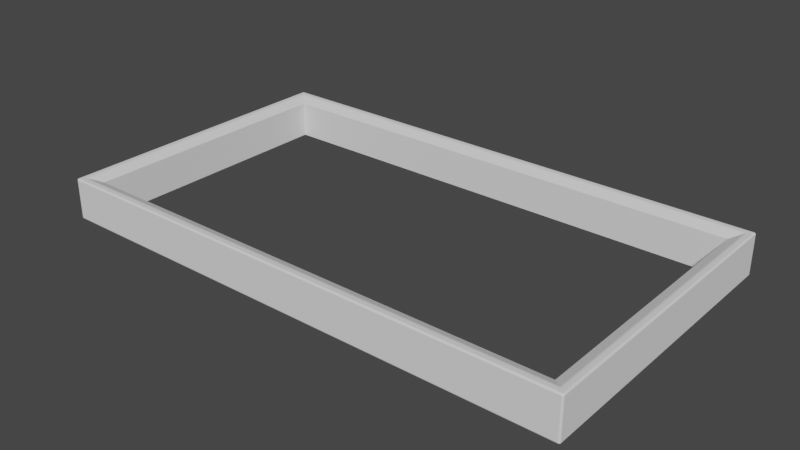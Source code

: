 # Source: Part1.blend  (saved by Blender 2.91.10; exported with 4.5.12 LTS)
import bpy
from mathutils import Matrix  # noqa: F401  (used for matrix-valued properties, if any)

bpy.ops.wm.read_factory_settings(use_empty=True)
scene = bpy.context.scene
scene.name = 'Scene'

# ---- collections
col_collection = bpy.data.collections.new('Collection'); scene.collection.children.link(col_collection)

# ---- world
world_world = bpy.data.worlds.new('World'); scene.world = world_world
world_world.use_nodes = True; world_world.node_tree.nodes.clear()
_N = world_world.node_tree.nodes; _L = world_world.node_tree.links
n0 = _N.new('ShaderNodeOutputWorld'); n0.name = 'World Output'; n0.location = (300, 300)
n1 = _N.new('ShaderNodeBackground'); n1.name = 'Background'; n1.location = (10, 300)
n1.inputs[0].default_value = (0.05088, 0.05088, 0.05088, 1.0)
_L.new(n1.outputs[0], n0.inputs[0])
n0.is_active_output = True
world_world.color = (0.05088, 0.05088, 0.05088)
world_world.use_sun_shadow = False
world_world.sun_shadow_jitter_overblur = 0.0

# ---- meshes
me_cz___1 = bpy.data.meshes.new('Część1')
me_cz___1.from_pydata([(29.35, 29.35, 423.0), (10.0, 10.0, 423.0), (2907.0, 29.35, 423.0), (2926.0, 10.0, 423.0), (2907.0, 1637.0, 423.0), (2926.0, 1656.0, 423.0), (29.35, 1637.0, 423.0), (10.0, 1656.0, 423.0), (2936.0, 10.0, 203.0), (2936.0, 1656.0, 203.0), (2936.0, 10.0, 393.0), (2936.0, 1656.0, 393.0), (2936.0, 10.0, 413.0), (2936.0, 1656.0, 413.0), (10.0, 1666.0, 413.0), (2926.0, 1666.0, 413.0), (10.0, 1666.0, 393.0), (2926.0, 1666.0, 393.0), (10.0, 1666.0, 203.0), (2926.0, 1666.0, 203.0), (0.0001192, 1656.0, 203.0), (0.0001192, 10.0, 203.0), (0.0001192, 1656.0, 393.0), (0.0001192, 10.0, 393.0), (0.0001192, 1656.0, 413.0), (0.0001192, 10.0, 413.0), (10.0, 5.96e-05, 203.0), (2926.0, 5.96e-05, 203.0), (10.0, 5.96e-05, 393.0), (2926.0, 5.96e-05, 393.0), (10.0, 5.96e-05, 413.0), (2926.0, 5.96e-05, 413.0), (2840.0, 1570.0, 395.0), (2840.0, 1570.0, 193.0), (2840.0, 96.0, 395.0), (2840.0, 96.0, 193.0), (96.0, 1570.0, 395.0), (96.0, 1570.0, 193.0), (96.0, 96.0, 395.0), (96.0, 96.0, 193.0), (2894.0, 1624.0, 420.2), (2894.0, 42.03, 420.2), (42.03, 1624.0, 420.2), (42.03, 42.03, 420.2), (2902.0, 33.68, 422.6), (33.67, 33.67, 422.5), (2901.0, 35.37, 422.4), (37.92, 37.92, 421.6), (36.61, 36.61, 422.1), (2898.0, 37.89, 421.6), (33.67, 1632.0, 422.5), (37.92, 1628.0, 421.6), (36.61, 1629.0, 422.1), (2898.0, 1628.0, 421.6), (2902.0, 1632.0, 422.6), (2901.0, 1631.0, 422.4), (8.437, 1666.0, 393.0), (8.264, 1666.0, 413.0), (8.264, 1666.0, 393.0), (6.916, 1665.0, 393.0), (6.58, 1665.0, 413.0), (6.58, 1665.0, 393.0), (5.474, 1665.0, 393.0), (5.0, 1665.0, 413.0), (5.0, 1665.0, 393.0), (4.143, 1664.0, 393.0), (3.572, 1664.0, 413.0), (3.572, 1664.0, 393.0), (2.956, 1663.0, 393.0), (2.34, 1662.0, 413.0), (2.34, 1662.0, 393.0), (1.94, 1662.0, 393.0), (1.34, 1661.0, 413.0), (1.34, 1661.0, 393.0), (1.119, 1661.0, 393.0), (0.6031, 1659.0, 413.0), (0.6031, 1659.0, 393.0), (0.5131, 1659.0, 393.0), (0.152, 1658.0, 413.0), (0.1369, 1658.0, 393.0), (0.152, 1658.0, 393.0), (8.496, 1657.0, 422.8), (8.67, 1657.0, 422.8), (7.38, 1658.0, 422.4), (8.29, 1656.0, 422.8), (8.264, 1656.0, 422.8), (8.368, 1657.0, 422.8), (6.58, 1656.0, 422.4), (6.632, 1657.0, 422.4), (6.786, 1657.0, 422.4), (7.038, 1658.0, 422.4), (6.786, 1660.0, 421.7), (7.802, 1659.0, 422.4), (8.884, 1657.0, 422.8), (5.0, 1656.0, 421.7), (5.076, 1657.0, 421.7), (5.302, 1658.0, 421.7), (5.67, 1658.0, 421.7), (6.17, 1659.0, 421.7), (6.786, 1662.0, 420.7), (7.5, 1660.0, 421.7), (8.29, 1659.0, 422.4), (9.132, 1658.0, 422.8), (3.572, 1656.0, 420.7), (3.67, 1657.0, 420.7), (3.96, 1658.0, 420.7), (4.433, 1659.0, 420.7), (5.076, 1660.0, 420.7), (5.868, 1661.0, 420.7), (7.38, 1663.0, 419.4), (7.802, 1662.0, 420.7), (8.29, 1661.0, 421.7), (8.83, 1659.0, 422.4), (9.406, 1658.0, 422.8), (2.34, 1656.0, 419.4), (2.456, 1657.0, 419.4), (2.802, 1659.0, 419.4), (3.366, 1660.0, 419.4), (4.132, 1661.0, 419.4), (5.076, 1662.0, 419.4), (6.17, 1663.0, 419.4), (8.496, 1665.0, 418.0), (8.67, 1664.0, 419.4), (8.884, 1662.0, 420.7), (9.132, 1661.0, 421.7), (9.406, 1659.0, 422.4), (9.699, 1658.0, 422.8), (1.34, 1656.0, 418.0), (1.471, 1658.0, 418.0), (1.862, 1659.0, 418.0), (2.5, 1660.0, 418.0), (3.366, 1662.0, 418.0), (4.433, 1663.0, 418.0), (5.67, 1664.0, 418.0), (7.038, 1664.0, 418.0), (10.0, 1665.0, 416.4), (10.0, 1665.0, 418.0), (10.0, 1664.0, 419.4), (10.0, 1662.0, 420.7), (10.0, 1661.0, 421.7), (10.0, 1659.0, 422.4), (10.0, 1658.0, 422.8), (0.6031, 1656.0, 416.4), (0.7459, 1658.0, 416.4), (1.17, 1659.0, 416.4), (1.862, 1661.0, 416.4), (2.802, 1662.0, 416.4), (3.96, 1663.0, 416.4), (5.302, 1664.0, 416.4), (6.786, 1665.0, 416.4), (8.368, 1665.0, 416.4), (10.0, 1666.0, 414.7), (8.29, 1666.0, 414.7), (6.632, 1665.0, 414.7), (5.076, 1665.0, 414.7), (3.67, 1664.0, 414.7), (2.456, 1662.0, 414.7), (1.471, 1661.0, 414.7), (0.7459, 1659.0, 414.7), (0.3016, 1658.0, 414.7), (0.152, 1656.0, 414.7), (0.152, 8.264, 393.0), (0.152, 8.264, 413.0), (0.6031, 6.58, 393.0), (0.6031, 6.58, 413.0), (1.34, 5.0, 393.0), (1.34, 5.0, 413.0), (2.34, 3.572, 393.0), (2.34, 3.572, 413.0), (3.572, 2.34, 393.0), (3.572, 2.34, 413.0), (5.0, 1.34, 393.0), (5.0, 1.34, 413.0), (6.58, 0.6031, 393.0), (6.58, 0.6031, 413.0), (8.264, 0.152, 393.0), (8.264, 0.152, 413.0), (0.152, 10.0, 414.7), (0.6031, 10.0, 416.4), (1.34, 10.0, 418.0), (2.34, 10.0, 419.4), (3.572, 10.0, 420.7), (5.0, 10.0, 421.7), (6.58, 10.0, 422.4), (8.264, 10.0, 422.8), (2926.0, 1666.0, 414.7), (2926.0, 1665.0, 416.4), (2926.0, 1665.0, 418.0), (2926.0, 1664.0, 419.4), (2926.0, 1662.0, 420.7), (2926.0, 1661.0, 421.7), (2926.0, 1659.0, 422.4), (2926.0, 1658.0, 422.8), (2928.0, 1666.0, 413.0), (2936.0, 1658.0, 413.0), (2936.0, 1658.0, 393.0), (2936.0, 1658.0, 413.0), (2936.0, 1658.0, 393.0), (2935.0, 1659.0, 413.0), (2936.0, 1659.0, 393.0), (2935.0, 1659.0, 413.0), (2935.0, 1659.0, 393.0), (2935.0, 1661.0, 413.0), (2935.0, 1661.0, 393.0), (2935.0, 1661.0, 413.0), (2935.0, 1661.0, 393.0), (2934.0, 1662.0, 413.0), (2934.0, 1662.0, 393.0), (2934.0, 1662.0, 413.0), (2934.0, 1662.0, 393.0), (2933.0, 1663.0, 413.0), (2933.0, 1663.0, 393.0), (2932.0, 1664.0, 413.0), (2932.0, 1664.0, 393.0), (2932.0, 1664.0, 413.0), (2932.0, 1664.0, 393.0), (2931.0, 1665.0, 413.0), (2931.0, 1665.0, 393.0), (2931.0, 1665.0, 413.0), (2931.0, 1665.0, 393.0), (2929.0, 1665.0, 413.0), (2929.0, 1665.0, 393.0), (2929.0, 1665.0, 413.0), (2929.0, 1666.0, 393.0), (2928.0, 1666.0, 413.0), (2928.0, 1666.0, 393.0), (2928.0, 1666.0, 393.0), (9.132, 8.496, 422.8), (8.884, 8.67, 422.8), (7.802, 7.38, 422.4), (9.699, 8.29, 422.8), (10.0, 8.264, 422.8), (9.406, 8.368, 422.8), (10.0, 6.58, 422.4), (9.406, 6.632, 422.4), (8.83, 6.786, 422.4), (8.29, 7.038, 422.4), (6.17, 6.786, 421.7), (7.38, 7.802, 422.4), (8.67, 8.884, 422.8), (10.0, 5.0, 421.7), (9.132, 5.076, 421.7), (8.29, 5.302, 421.7), (7.5, 5.67, 421.7), (6.786, 6.17, 421.7), (4.433, 6.786, 420.7), (5.67, 7.5, 421.7), (7.038, 8.29, 422.4), (8.496, 9.132, 422.8), (10.0, 3.572, 420.7), (8.884, 3.67, 420.7), (7.802, 3.96, 420.7), (6.786, 4.433, 420.7), (5.868, 5.076, 420.7), (5.076, 5.868, 420.7), (2.802, 7.38, 419.4), (3.96, 7.802, 420.7), (5.302, 8.29, 421.7), (6.786, 8.83, 422.4), (8.368, 9.406, 422.8), (10.0, 2.34, 419.4), (8.67, 2.456, 419.4), (7.38, 2.802, 419.4), (6.17, 3.366, 419.4), (5.076, 4.132, 419.4), (4.132, 5.076, 419.4), (3.366, 6.17, 419.4), (1.471, 8.496, 418.0), (2.456, 8.67, 419.4), (3.67, 8.884, 420.7), (5.076, 9.132, 421.7), (6.632, 9.406, 422.4), (8.29, 9.699, 422.8), (10.0, 1.34, 418.0), (8.496, 1.471, 418.0), (7.038, 1.862, 418.0), (5.67, 2.5, 418.0), (4.433, 3.366, 418.0), (3.366, 4.433, 418.0), (2.5, 5.67, 418.0), (1.862, 7.038, 418.0), (10.0, 0.6031, 416.4), (8.368, 0.7459, 416.4), (6.786, 1.17, 416.4), (5.302, 1.862, 416.4), (3.96, 2.802, 416.4), (2.802, 3.96, 416.4), (1.862, 5.302, 416.4), (1.17, 6.786, 416.4), (0.7459, 8.368, 416.4), (0.3016, 8.29, 414.7), (0.7459, 6.632, 414.7), (1.471, 5.076, 414.7), (2.456, 3.67, 414.7), (3.67, 2.456, 414.7), (5.076, 1.471, 414.7), (6.632, 0.7459, 414.7), (8.29, 0.3016, 414.7), (10.0, 0.152, 414.7), (2936.0, 1658.0, 414.7), (2935.0, 1659.0, 414.7), (2935.0, 1661.0, 414.7), (2934.0, 1662.0, 414.7), (2932.0, 1664.0, 414.7), (2931.0, 1665.0, 414.7), (2927.0, 1658.0, 422.8), (2927.0, 1658.0, 422.8), (2928.0, 1659.0, 422.4), (2929.0, 1660.0, 421.7), (2928.0, 1659.0, 422.4), (2927.0, 1657.0, 422.8), (2931.0, 1660.0, 420.7), (2930.0, 1659.0, 421.7), (2929.0, 1658.0, 422.4), (2927.0, 1657.0, 422.8), (2933.0, 1660.0, 419.4), (2932.0, 1659.0, 420.7), (2930.0, 1658.0, 421.7), (2929.0, 1658.0, 422.4), (2928.0, 1657.0, 422.8), (2934.0, 1659.0, 418.0), (2933.0, 1659.0, 419.4), (2932.0, 1658.0, 420.7), (2931.0, 1658.0, 421.7), (2929.0, 1657.0, 422.4), (2928.0, 1657.0, 422.8), (2935.0, 1658.0, 416.4), (2935.0, 1658.0, 418.0), (2934.0, 1657.0, 419.4), (2932.0, 1657.0, 420.7), (2931.0, 1657.0, 421.7), (2929.0, 1657.0, 422.4), (2928.0, 1656.0, 422.8), (2936.0, 1656.0, 414.7), (2935.0, 1656.0, 416.4), (2935.0, 1656.0, 418.0), (2934.0, 1656.0, 419.4), (2932.0, 1656.0, 420.7), (2931.0, 1656.0, 421.7), (2929.0, 1656.0, 422.4), (2928.0, 1656.0, 422.8), (2929.0, 1665.0, 414.7), (2928.0, 1666.0, 414.7), (2928.0, 1665.0, 416.4), (2929.0, 1665.0, 416.4), (2928.0, 1665.0, 418.0), (2931.0, 1664.0, 416.4), (2929.0, 1664.0, 418.0), (2927.0, 1664.0, 419.4), (2932.0, 1663.0, 416.4), (2930.0, 1664.0, 418.0), (2929.0, 1663.0, 419.4), (2927.0, 1662.0, 420.7), (2933.0, 1662.0, 416.4), (2932.0, 1663.0, 418.0), (2930.0, 1663.0, 419.4), (2928.0, 1662.0, 420.7), (2927.0, 1661.0, 421.7), (2934.0, 1661.0, 416.4), (2933.0, 1662.0, 418.0), (2931.0, 1662.0, 419.4), (2929.0, 1662.0, 420.7), (2928.0, 1661.0, 421.7), (2927.0, 1659.0, 422.4), (2935.0, 1659.0, 416.4), (2934.0, 1660.0, 418.0), (2932.0, 1661.0, 419.4), (2930.0, 1661.0, 420.7), (2928.0, 1660.0, 421.7), (2927.0, 1659.0, 422.4), (2926.0, 1658.0, 422.8), (2926.0, 0.152, 414.7), (2926.0, 0.6031, 416.4), (2926.0, 1.34, 418.0), (2926.0, 2.34, 419.4), (2926.0, 3.572, 420.7), (2926.0, 5.0, 421.7), (2926.0, 6.58, 422.4), (2926.0, 8.264, 422.8), (2936.0, 10.0, 414.7), (2935.0, 10.0, 416.4), (2935.0, 10.0, 418.0), (2934.0, 10.0, 419.4), (2932.0, 10.0, 420.7), (2931.0, 10.0, 421.7), (2929.0, 10.0, 422.4), (2928.0, 10.0, 422.8), (2928.0, 9.132, 422.8), (2927.0, 8.884, 422.8), (2929.0, 7.802, 422.4), (2928.0, 9.699, 422.8), (2928.0, 9.406, 422.8), (2929.0, 9.406, 422.4), (2929.0, 8.83, 422.4), (2929.0, 8.29, 422.4), (2929.0, 6.17, 421.7), (2928.0, 7.38, 422.4), (2927.0, 8.67, 422.8), (2931.0, 9.132, 421.7), (2931.0, 8.29, 421.7), (2930.0, 7.5, 421.7), (2930.0, 6.786, 421.7), (2929.0, 4.433, 420.7), (2928.0, 5.67, 421.7), (2928.0, 7.038, 422.4), (2927.0, 8.496, 422.8), (2932.0, 8.884, 420.7), (2932.0, 7.802, 420.7), (2932.0, 6.786, 420.7), (2931.0, 5.868, 420.7), (2930.0, 5.076, 420.7), (2929.0, 2.802, 419.4), (2928.0, 3.96, 420.7), (2928.0, 5.302, 421.7), (2927.0, 6.786, 422.4), (2927.0, 8.368, 422.8), (2934.0, 8.67, 419.4), (2933.0, 7.38, 419.4), (2933.0, 6.17, 419.4), (2932.0, 5.076, 419.4), (2931.0, 4.132, 419.4), (2930.0, 3.366, 419.4), (2928.0, 1.471, 418.0), (2927.0, 2.456, 419.4), (2927.0, 3.67, 420.7), (2927.0, 5.076, 421.7), (2927.0, 6.632, 422.4), (2926.0, 8.29, 422.8), (2935.0, 8.496, 418.0), (2934.0, 7.038, 418.0), (2934.0, 5.67, 418.0), (2933.0, 4.433, 418.0), (2932.0, 3.366, 418.0), (2930.0, 2.5, 418.0), (2929.0, 1.862, 418.0), (2935.0, 8.368, 416.4), (2935.0, 6.786, 416.4), (2934.0, 5.302, 416.4), (2933.0, 3.96, 416.4), (2932.0, 2.802, 416.4), (2931.0, 1.862, 416.4), (2929.0, 1.17, 416.4), (2928.0, 0.7459, 416.4), (2928.0, 0.3016, 414.7), (2929.0, 0.7459, 414.7), (2931.0, 1.471, 414.7), (2932.0, 2.456, 414.7), (2934.0, 3.67, 414.7), (2935.0, 5.076, 414.7), (2935.0, 6.632, 414.7), (2936.0, 8.29, 414.7), (2928.0, 0.152, 413.0), (2929.0, 0.6031, 413.0), (2931.0, 1.34, 413.0), (2932.0, 2.34, 413.0), (2934.0, 3.572, 413.0), (2935.0, 5.0, 413.0), (2935.0, 6.58, 413.0), (2936.0, 8.264, 413.0), (2928.0, 0.152, 393.0), (2929.0, 0.6031, 393.0), (2931.0, 1.34, 393.0), (2932.0, 2.34, 393.0), (2934.0, 3.572, 393.0), (2935.0, 5.0, 393.0), (2935.0, 6.58, 393.0), (2936.0, 8.264, 393.0), (2926.0, 10.0, 193.0), (10.0, 10.0, 193.0), (10.0, 1656.0, 193.0), (2926.0, 1656.0, 193.0), (2928.0, 1666.0, 203.0), (2929.0, 1665.0, 203.0), (2931.0, 1665.0, 203.0), (2932.0, 1664.0, 203.0), (2934.0, 1662.0, 203.0), (2935.0, 1661.0, 203.0), (2935.0, 1659.0, 203.0), (2936.0, 1658.0, 203.0), (2928.0, 1666.0, 201.3), (2926.0, 1666.0, 201.3), (2928.0, 1665.0, 199.6), (2926.0, 1665.0, 199.6), (2929.0, 1664.0, 198.0), (2929.0, 1665.0, 199.6), (2929.0, 1665.0, 201.3), (2928.0, 1665.0, 198.0), (2926.0, 1665.0, 198.0), (2930.0, 1663.0, 196.6), (2930.0, 1664.0, 198.0), (2931.0, 1664.0, 199.6), (2931.0, 1665.0, 201.3), (2927.0, 1664.0, 196.6), (2926.0, 1664.0, 196.6), (2930.0, 1661.0, 195.3), (2931.0, 1662.0, 196.6), (2932.0, 1663.0, 198.0), (2932.0, 1663.0, 199.6), (2932.0, 1664.0, 201.3), (2927.0, 1662.0, 195.3), (2926.0, 1662.0, 195.3), (2930.0, 1659.0, 194.3), (2931.0, 1660.0, 195.3), (2932.0, 1661.0, 196.6), (2933.0, 1662.0, 198.0), (2933.0, 1662.0, 199.6), (2934.0, 1662.0, 201.3), (2927.0, 1661.0, 194.3), (2926.0, 1661.0, 194.3), (2929.0, 1658.0, 193.6), (2930.0, 1658.0, 194.3), (2932.0, 1659.0, 195.3), (2933.0, 1660.0, 196.6), (2934.0, 1660.0, 198.0), (2934.0, 1661.0, 199.6), (2935.0, 1661.0, 201.3), (2927.0, 1659.0, 193.6), (2926.0, 1659.0, 193.6), (2928.0, 1657.0, 193.2), (2929.0, 1657.0, 193.6), (2931.0, 1658.0, 194.3), (2932.0, 1658.0, 195.3), (2933.0, 1659.0, 196.6), (2934.0, 1659.0, 198.0), (2935.0, 1659.0, 199.6), (2935.0, 1659.0, 201.3), (2926.0, 1658.0, 193.2), (2926.0, 1658.0, 193.2), (2927.0, 1658.0, 193.2), (2927.0, 1659.0, 193.6), (2927.0, 1658.0, 193.2), (2928.0, 1661.0, 194.3), (2928.0, 1659.0, 193.6), (2927.0, 1657.0, 193.2), (2928.0, 1662.0, 195.3), (2928.0, 1660.0, 194.3), (2928.0, 1659.0, 193.6), (2927.0, 1657.0, 193.2), (2929.0, 1663.0, 196.6), (2929.0, 1662.0, 195.3), (2929.0, 1660.0, 194.3), (2929.0, 1658.0, 193.6), (2928.0, 1657.0, 193.2), (2928.0, 1656.0, 193.2), (2929.0, 1657.0, 193.6), (2931.0, 1657.0, 194.3), (2932.0, 1657.0, 195.3), (2934.0, 1657.0, 196.6), (2935.0, 1658.0, 198.0), (2935.0, 1658.0, 199.6), (2936.0, 1658.0, 201.3), (2928.0, 1656.0, 193.2), (2929.0, 1656.0, 193.6), (2931.0, 1656.0, 194.3), (2932.0, 1656.0, 195.3), (2934.0, 1656.0, 196.6), (2935.0, 1656.0, 198.0), (2935.0, 1656.0, 199.6), (2936.0, 1656.0, 201.3), (2936.0, 8.264, 203.0), (2935.0, 6.58, 203.0), (2935.0, 5.0, 203.0), (2934.0, 3.572, 203.0), (2932.0, 2.34, 203.0), (2931.0, 1.34, 203.0), (2929.0, 0.6031, 203.0), (2928.0, 0.152, 203.0), (2936.0, 10.0, 201.3), (2935.0, 10.0, 199.6), (2935.0, 10.0, 198.0), (2934.0, 10.0, 196.6), (2932.0, 10.0, 195.3), (2931.0, 10.0, 194.3), (2929.0, 10.0, 193.6), (2928.0, 10.0, 193.2), (10.0, 1666.0, 201.3), (10.0, 1665.0, 199.6), (10.0, 1665.0, 198.0), (10.0, 1664.0, 196.6), (10.0, 1662.0, 195.3), (10.0, 1661.0, 194.3), (10.0, 1659.0, 193.6), (10.0, 1658.0, 193.2), (8.437, 1666.0, 203.0), (0.1369, 1658.0, 203.0), (0.152, 1658.0, 203.0), (0.5131, 1659.0, 203.0), (0.6031, 1659.0, 203.0), (1.119, 1661.0, 203.0), (1.34, 1661.0, 203.0), (1.94, 1662.0, 203.0), (2.34, 1662.0, 203.0), (2.956, 1663.0, 203.0), (3.572, 1664.0, 203.0), (4.143, 1664.0, 203.0), (5.0, 1665.0, 203.0), (5.474, 1665.0, 203.0), (6.58, 1665.0, 203.0), (6.916, 1665.0, 203.0), (8.264, 1666.0, 203.0), (2936.0, 8.29, 201.3), (2935.0, 8.368, 199.6), (2934.0, 7.038, 198.0), (2935.0, 6.786, 199.6), (2935.0, 6.632, 201.3), (2935.0, 8.496, 198.0), (2933.0, 6.17, 196.6), (2934.0, 5.67, 198.0), (2934.0, 5.302, 199.6), (2935.0, 5.076, 201.3), (2934.0, 8.67, 196.6), (2931.0, 5.868, 195.3), (2932.0, 5.076, 196.6), (2933.0, 4.433, 198.0), (2933.0, 3.96, 199.6), (2934.0, 3.67, 201.3), (2932.0, 8.884, 195.3), (2929.0, 6.17, 194.3), (2930.0, 5.076, 195.3), (2931.0, 4.132, 196.6), (2932.0, 3.366, 198.0), (2932.0, 2.802, 199.6), (2932.0, 2.456, 201.3), (2931.0, 9.132, 194.3), (2928.0, 7.038, 193.6), (2928.0, 5.67, 194.3), (2929.0, 4.433, 195.3), (2930.0, 3.366, 196.6), (2930.0, 2.5, 198.0), (2931.0, 1.862, 199.6), (2931.0, 1.471, 201.3), (2929.0, 9.406, 193.6), (2927.0, 8.368, 193.2), (2927.0, 6.786, 193.6), (2928.0, 5.302, 194.3), (2928.0, 3.96, 195.3), (2929.0, 2.802, 196.6), (2929.0, 1.862, 198.0), (2929.0, 1.17, 199.6), (2929.0, 0.7459, 201.3), (2928.0, 9.699, 193.2), (2928.0, 9.406, 193.2), (2929.0, 8.83, 193.6), (2928.0, 9.132, 193.2), (2931.0, 8.29, 194.3), (2929.0, 8.29, 193.6), (2927.0, 8.884, 193.2), (2932.0, 7.802, 195.3), (2930.0, 7.5, 194.3), (2929.0, 7.802, 193.6), (2927.0, 8.67, 193.2), (2933.0, 7.38, 196.6), (2932.0, 6.786, 195.3), (2930.0, 6.786, 194.3), (2928.0, 7.38, 193.6), (2927.0, 8.496, 193.2), (2926.0, 8.29, 193.2), (2927.0, 6.632, 193.6), (2927.0, 5.076, 194.3), (2927.0, 3.67, 195.3), (2927.0, 2.456, 196.6), (2928.0, 1.471, 198.0), (2928.0, 0.7459, 199.6), (2928.0, 0.3016, 201.3), (2926.0, 8.264, 193.2), (2926.0, 6.58, 193.6), (2926.0, 5.0, 194.3), (2926.0, 3.572, 195.3), (2926.0, 2.34, 196.6), (2926.0, 1.34, 198.0), (2926.0, 0.6031, 199.6), (2926.0, 0.152, 201.3), (0.152, 1656.0, 201.3), (0.3016, 1658.0, 201.3), (0.7459, 1659.0, 201.3), (1.471, 1661.0, 201.3), (2.456, 1662.0, 201.3), (3.67, 1664.0, 201.3), (5.076, 1665.0, 201.3), (6.632, 1665.0, 201.3), (8.29, 1666.0, 201.3), (0.7459, 1658.0, 199.6), (0.6031, 1656.0, 199.6), (1.862, 1659.0, 198.0), (1.17, 1659.0, 199.6), (1.471, 1658.0, 198.0), (1.34, 1656.0, 198.0), (3.366, 1660.0, 196.6), (2.5, 1660.0, 198.0), (1.862, 1661.0, 199.6), (2.456, 1657.0, 196.6), (2.34, 1656.0, 196.6), (5.076, 1660.0, 195.3), (4.132, 1661.0, 196.6), (3.366, 1662.0, 198.0), (2.802, 1662.0, 199.6), (3.67, 1657.0, 195.3), (3.572, 1656.0, 195.3), (6.786, 1660.0, 194.3), (5.868, 1661.0, 195.3), (5.076, 1662.0, 196.6), (4.433, 1663.0, 198.0), (3.96, 1663.0, 199.6), (5.076, 1657.0, 194.3), (5.0, 1656.0, 194.3), (8.29, 1659.0, 193.6), (7.5, 1660.0, 194.3), (6.786, 1662.0, 195.3), (6.17, 1663.0, 196.6), (5.67, 1664.0, 198.0), (5.302, 1664.0, 199.6), (6.632, 1657.0, 193.6), (6.58, 1656.0, 193.6), (9.406, 1658.0, 193.2), (8.83, 1659.0, 193.6), (8.29, 1661.0, 194.3), (7.802, 1662.0, 195.3), (7.38, 1663.0, 196.6), (7.038, 1664.0, 198.0), (6.786, 1665.0, 199.6), (8.264, 1656.0, 193.2), (8.29, 1656.0, 193.2), (8.368, 1657.0, 193.2), (6.786, 1657.0, 193.6), (8.496, 1657.0, 193.2), (5.302, 1658.0, 194.3), (7.038, 1658.0, 193.6), (8.67, 1657.0, 193.2), (3.96, 1658.0, 195.3), (5.67, 1658.0, 194.3), (7.38, 1658.0, 193.6), (8.884, 1657.0, 193.2), (2.802, 1659.0, 196.6), (4.433, 1659.0, 195.3), (6.17, 1659.0, 194.3), (7.802, 1659.0, 193.6), (9.132, 1658.0, 193.2), (9.699, 1658.0, 193.2), (9.406, 1659.0, 193.6), (9.132, 1661.0, 194.3), (8.884, 1662.0, 195.3), (8.67, 1664.0, 196.6), (8.496, 1665.0, 198.0), (8.368, 1665.0, 199.6), (10.0, 0.152, 201.3), (10.0, 0.6031, 199.6), (10.0, 1.34, 198.0), (10.0, 2.34, 196.6), (10.0, 3.572, 195.3), (10.0, 5.0, 194.3), (10.0, 6.58, 193.6), (10.0, 8.264, 193.2), (0.152, 10.0, 201.3), (0.6031, 10.0, 199.6), (1.34, 10.0, 198.0), (2.34, 10.0, 196.6), (3.572, 10.0, 195.3), (5.0, 10.0, 194.3), (6.58, 10.0, 193.6), (8.264, 10.0, 193.2), (8.264, 0.152, 203.0), (8.29, 0.3016, 201.3), (8.368, 0.7459, 199.6), (7.038, 1.862, 198.0), (6.786, 1.17, 199.6), (6.632, 0.7459, 201.3), (6.58, 0.6031, 203.0), (8.496, 1.471, 198.0), (6.17, 3.366, 196.6), (5.67, 2.5, 198.0), (5.302, 1.862, 199.6), (5.076, 1.471, 201.3), (5.0, 1.34, 203.0), (8.67, 2.456, 196.6), (5.868, 5.076, 195.3), (5.076, 4.132, 196.6), (4.433, 3.366, 198.0), (3.96, 2.802, 199.6), (3.67, 2.456, 201.3), (3.572, 2.34, 203.0), (8.884, 3.67, 195.3), (6.17, 6.786, 194.3), (5.076, 5.868, 195.3), (4.132, 5.076, 196.6), (3.366, 4.433, 198.0), (2.802, 3.96, 199.6), (2.456, 3.67, 201.3), (2.34, 3.572, 203.0), (9.132, 5.076, 194.3), (7.038, 8.29, 193.6), (5.67, 7.5, 194.3), (4.433, 6.786, 195.3), (3.366, 6.17, 196.6), (2.5, 5.67, 198.0), (1.862, 5.302, 199.6), (1.471, 5.076, 201.3), (1.34, 5.0, 203.0), (9.406, 6.632, 193.6), (8.368, 9.406, 193.2), (6.786, 8.83, 193.6), (5.302, 8.29, 194.3), (3.96, 7.802, 195.3), (2.802, 7.38, 196.6), (1.862, 7.038, 198.0), (1.17, 6.786, 199.6), (0.7459, 6.632, 201.3), (0.6031, 6.58, 203.0), (9.699, 8.29, 193.2), (9.406, 8.368, 193.2), (8.83, 6.786, 193.6), (9.132, 8.496, 193.2), (8.29, 5.302, 194.3), (8.29, 7.038, 193.6), (8.884, 8.67, 193.2), (7.802, 3.96, 195.3), (7.5, 5.67, 194.3), (7.802, 7.38, 193.6), (8.67, 8.884, 193.2), (7.38, 2.802, 196.6), (6.786, 4.433, 195.3), (6.786, 6.17, 194.3), (7.38, 7.802, 193.6), (8.496, 9.132, 193.2), (8.29, 9.699, 193.2), (6.632, 9.406, 193.6), (5.076, 9.132, 194.3), (3.67, 8.884, 195.3), (2.456, 8.67, 196.6), (1.471, 8.496, 198.0), (0.7459, 8.368, 199.6), (0.3016, 8.29, 201.3), (0.152, 8.264, 203.0)], [], [(0, 1, 2), (2, 1, 3), (2, 3, 4), (4, 3, 5), (4, 5, 6), (6, 5, 7), (6, 7, 0), (0, 7, 1), (8, 9, 10), (10, 9, 11), (10, 11, 12), (12, 11, 13), (14, 15, 16), (16, 15, 17), (16, 17, 18), (18, 17, 19), (20, 21, 22), (22, 21, 23), (22, 23, 24), (24, 23, 25), (26, 27, 28), (28, 27, 29), (28, 29, 30), (30, 29, 31), (32, 33, 34), (34, 33, 35), (36, 37, 32), (32, 37, 33), (38, 39, 36), (36, 39, 37), (34, 35, 38), (38, 35, 39), (40, 32, 41), (41, 32, 34), (42, 36, 40), (40, 36, 32), (41, 34, 43), (43, 34, 38), (43, 38, 42), (42, 38, 36), (2, 44, 0), (0, 44, 45), (46, 47, 44), (44, 47, 48), (44, 48, 45), (46, 49, 47), (47, 49, 41), (47, 41, 43), (0, 45, 6), (6, 45, 50), (48, 51, 45), (45, 51, 52), (45, 52, 50), (48, 47, 51), (51, 47, 43), (51, 43, 42), (41, 49, 40), (40, 49, 53), (46, 54, 49), (49, 54, 55), (49, 55, 53), (46, 44, 54), (54, 44, 2), (54, 2, 4), (6, 50, 4), (4, 50, 54), (52, 53, 50), (50, 53, 55), (50, 55, 54), (52, 51, 53), (53, 51, 42), (53, 42, 40), (16, 56, 14), (14, 56, 57), (56, 58, 57), (57, 58, 59), (57, 59, 60), (59, 61, 60), (60, 61, 62), (60, 62, 63), (62, 64, 63), (63, 64, 65), (63, 65, 66), (65, 67, 66), (66, 67, 68), (66, 68, 69), (68, 70, 69), (69, 70, 71), (69, 71, 72), (71, 73, 72), (72, 73, 74), (72, 74, 75), (74, 76, 75), (75, 76, 77), (75, 77, 78), (22, 24, 79), (79, 24, 78), (79, 78, 80), (80, 78, 77), (81, 82, 83), (82, 81, 7), (7, 84, 85), (86, 84, 7), (87, 85, 88), (88, 85, 84), (88, 84, 89), (89, 84, 86), (89, 86, 90), (91, 83, 92), (92, 83, 82), (92, 82, 93), (93, 82, 7), (94, 87, 95), (95, 87, 88), (95, 88, 96), (96, 88, 89), (96, 89, 97), (97, 89, 90), (97, 90, 98), (99, 91, 100), (100, 91, 92), (100, 92, 101), (101, 92, 93), (101, 93, 102), (102, 93, 7), (103, 94, 104), (104, 94, 95), (104, 95, 105), (105, 95, 96), (105, 96, 106), (106, 96, 97), (106, 97, 107), (107, 97, 98), (107, 98, 108), (109, 99, 110), (110, 99, 100), (110, 100, 111), (111, 100, 101), (111, 101, 112), (112, 101, 102), (112, 102, 113), (113, 102, 7), (114, 103, 115), (115, 103, 104), (115, 104, 116), (116, 104, 105), (116, 105, 117), (117, 105, 106), (117, 106, 118), (118, 106, 107), (118, 107, 119), (119, 107, 108), (119, 108, 120), (121, 109, 122), (122, 109, 110), (122, 110, 123), (123, 110, 111), (123, 111, 124), (124, 111, 112), (124, 112, 125), (125, 112, 113), (125, 113, 126), (126, 113, 7), (127, 114, 128), (128, 114, 115), (128, 115, 129), (129, 115, 116), (129, 116, 130), (130, 116, 117), (130, 117, 131), (131, 117, 118), (131, 118, 132), (132, 118, 119), (132, 119, 133), (133, 119, 120), (133, 120, 134), (135, 121, 136), (136, 121, 122), (136, 122, 137), (137, 122, 123), (137, 123, 138), (138, 123, 124), (138, 124, 139), (139, 124, 125), (139, 125, 140), (140, 125, 126), (140, 126, 141), (141, 126, 7), (142, 127, 143), (143, 127, 128), (143, 128, 144), (144, 128, 129), (144, 129, 145), (145, 129, 130), (145, 130, 146), (146, 130, 131), (146, 131, 147), (147, 131, 132), (147, 132, 148), (148, 132, 133), (148, 133, 149), (149, 133, 134), (149, 134, 150), (135, 150, 121), (121, 150, 134), (121, 134, 109), (109, 134, 120), (109, 120, 99), (99, 120, 108), (99, 108, 91), (91, 108, 98), (91, 98, 83), (83, 98, 90), (83, 90, 81), (81, 90, 86), (81, 86, 7), (135, 151, 150), (150, 151, 152), (150, 152, 149), (149, 152, 153), (149, 153, 148), (148, 153, 154), (148, 154, 147), (147, 154, 155), (147, 155, 146), (146, 155, 156), (146, 156, 145), (145, 156, 157), (145, 157, 144), (144, 157, 158), (144, 158, 143), (143, 158, 159), (143, 159, 142), (142, 159, 160), (151, 14, 152), (152, 14, 57), (152, 57, 153), (153, 57, 60), (153, 60, 154), (154, 60, 63), (154, 63, 155), (155, 63, 66), (155, 66, 156), (156, 66, 69), (156, 69, 157), (157, 69, 72), (157, 72, 158), (158, 72, 75), (158, 75, 159), (159, 75, 78), (159, 78, 160), (160, 78, 24), (25, 23, 161), (25, 161, 162), (162, 161, 163), (162, 163, 164), (164, 163, 165), (164, 165, 166), (166, 165, 167), (166, 167, 168), (168, 167, 169), (168, 169, 170), (170, 169, 171), (170, 171, 172), (172, 171, 173), (172, 173, 174), (174, 173, 175), (174, 175, 176), (176, 175, 28), (176, 28, 30), (24, 25, 177), (24, 177, 160), (160, 177, 178), (160, 178, 142), (142, 178, 179), (142, 179, 127), (127, 179, 180), (127, 180, 114), (114, 180, 181), (114, 181, 103), (103, 181, 182), (103, 182, 94), (94, 182, 183), (94, 183, 87), (87, 183, 184), (87, 184, 85), (85, 184, 1), (85, 1, 7), (15, 14, 151), (15, 151, 185), (185, 151, 135), (185, 135, 186), (186, 135, 136), (186, 136, 187), (187, 136, 137), (187, 137, 188), (188, 137, 138), (188, 138, 189), (189, 138, 139), (189, 139, 190), (190, 139, 140), (190, 140, 191), (191, 140, 141), (191, 141, 192), (192, 141, 7), (192, 7, 5), (17, 15, 193), (194, 13, 195), (195, 13, 11), (194, 195, 196), (196, 195, 197), (196, 197, 198), (198, 197, 199), (198, 199, 200), (200, 199, 201), (200, 201, 202), (202, 201, 203), (202, 203, 204), (204, 203, 205), (204, 205, 206), (206, 205, 207), (206, 207, 208), (208, 207, 209), (208, 209, 210), (210, 209, 211), (210, 211, 212), (212, 211, 213), (212, 213, 214), (214, 213, 215), (214, 215, 216), (216, 215, 217), (216, 217, 218), (218, 217, 219), (218, 219, 220), (220, 219, 221), (220, 221, 222), (222, 221, 223), (222, 223, 224), (224, 223, 225), (224, 225, 193), (193, 225, 226), (193, 226, 17), (227, 228, 229), (228, 227, 1), (1, 230, 231), (232, 230, 1), (233, 231, 234), (234, 231, 230), (234, 230, 235), (235, 230, 232), (235, 232, 236), (237, 229, 238), (238, 229, 228), (238, 228, 239), (239, 228, 1), (240, 233, 241), (241, 233, 234), (241, 234, 242), (242, 234, 235), (242, 235, 243), (243, 235, 236), (243, 236, 244), (245, 237, 246), (246, 237, 238), (246, 238, 247), (247, 238, 239), (247, 239, 248), (248, 239, 1), (249, 240, 250), (250, 240, 241), (250, 241, 251), (251, 241, 242), (251, 242, 252), (252, 242, 243), (252, 243, 253), (253, 243, 244), (253, 244, 254), (255, 245, 256), (256, 245, 246), (256, 246, 257), (257, 246, 247), (257, 247, 258), (258, 247, 248), (258, 248, 259), (259, 248, 1), (260, 249, 261), (261, 249, 250), (261, 250, 262), (262, 250, 251), (262, 251, 263), (263, 251, 252), (263, 252, 264), (264, 252, 253), (264, 253, 265), (265, 253, 254), (265, 254, 266), (267, 255, 268), (268, 255, 256), (268, 256, 269), (269, 256, 257), (269, 257, 270), (270, 257, 258), (270, 258, 271), (271, 258, 259), (271, 259, 272), (272, 259, 1), (273, 260, 274), (274, 260, 261), (274, 261, 275), (275, 261, 262), (275, 262, 276), (276, 262, 263), (276, 263, 277), (277, 263, 264), (277, 264, 278), (278, 264, 265), (278, 265, 279), (279, 265, 266), (279, 266, 280), (178, 267, 179), (179, 267, 268), (179, 268, 180), (180, 268, 269), (180, 269, 181), (181, 269, 270), (181, 270, 182), (182, 270, 271), (182, 271, 183), (183, 271, 272), (183, 272, 184), (184, 272, 1), (281, 273, 282), (282, 273, 274), (282, 274, 283), (283, 274, 275), (283, 275, 284), (284, 275, 276), (284, 276, 285), (285, 276, 277), (285, 277, 286), (286, 277, 278), (286, 278, 287), (287, 278, 279), (287, 279, 288), (288, 279, 280), (288, 280, 289), (178, 289, 267), (267, 289, 280), (267, 280, 255), (255, 280, 266), (255, 266, 245), (245, 266, 254), (245, 254, 237), (237, 254, 244), (237, 244, 229), (229, 244, 236), (229, 236, 227), (227, 236, 232), (227, 232, 1), (178, 177, 289), (289, 177, 290), (289, 290, 288), (288, 290, 291), (288, 291, 287), (287, 291, 292), (287, 292, 286), (286, 292, 293), (286, 293, 285), (285, 293, 294), (285, 294, 284), (284, 294, 295), (284, 295, 283), (283, 295, 296), (283, 296, 282), (282, 296, 297), (282, 297, 281), (281, 297, 298), (177, 25, 290), (290, 25, 162), (290, 162, 291), (291, 162, 164), (291, 164, 292), (292, 164, 166), (292, 166, 293), (293, 166, 168), (293, 168, 294), (294, 168, 170), (294, 170, 295), (295, 170, 172), (295, 172, 296), (296, 172, 174), (296, 174, 297), (297, 174, 176), (297, 176, 298), (298, 176, 30), (194, 196, 299), (198, 200, 300), (202, 204, 301), (206, 208, 302), (210, 212, 303), (214, 216, 304), (305, 306, 307), (306, 305, 5), (308, 307, 309), (309, 307, 306), (309, 306, 310), (310, 306, 5), (311, 308, 312), (312, 308, 309), (312, 309, 313), (313, 309, 310), (313, 310, 314), (314, 310, 5), (315, 311, 316), (316, 311, 312), (316, 312, 317), (317, 312, 313), (317, 313, 318), (318, 313, 314), (318, 314, 319), (319, 314, 5), (320, 315, 321), (321, 315, 316), (321, 316, 322), (322, 316, 317), (322, 317, 323), (323, 317, 318), (323, 318, 324), (324, 318, 319), (324, 319, 325), (325, 319, 5), (326, 320, 327), (327, 320, 321), (327, 321, 328), (328, 321, 322), (328, 322, 329), (329, 322, 323), (329, 323, 330), (330, 323, 324), (330, 324, 331), (331, 324, 325), (331, 325, 332), (332, 325, 5), (333, 326, 334), (334, 326, 327), (334, 327, 335), (335, 327, 328), (335, 328, 336), (336, 328, 329), (336, 329, 337), (337, 329, 330), (337, 330, 338), (338, 330, 331), (338, 331, 339), (339, 331, 332), (339, 332, 340), (340, 332, 5), (341, 342, 343), (187, 343, 186), (186, 343, 342), (186, 342, 185), (185, 342, 193), (185, 193, 15), (218, 220, 341), (341, 220, 222), (341, 222, 342), (342, 222, 224), (342, 224, 193), (216, 218, 304), (304, 218, 341), (304, 341, 344), (344, 341, 343), (344, 343, 345), (345, 343, 187), (345, 187, 188), (212, 214, 303), (303, 214, 304), (303, 304, 346), (346, 304, 344), (346, 344, 347), (347, 344, 345), (347, 345, 348), (348, 345, 188), (348, 188, 189), (208, 210, 302), (302, 210, 303), (302, 303, 349), (349, 303, 346), (349, 346, 350), (350, 346, 347), (350, 347, 351), (351, 347, 348), (351, 348, 352), (352, 348, 189), (352, 189, 190), (204, 206, 301), (301, 206, 302), (301, 302, 353), (353, 302, 349), (353, 349, 354), (354, 349, 350), (354, 350, 355), (355, 350, 351), (355, 351, 356), (356, 351, 352), (356, 352, 357), (357, 352, 190), (357, 190, 191), (200, 202, 300), (300, 202, 301), (300, 301, 358), (358, 301, 353), (358, 353, 359), (359, 353, 354), (359, 354, 360), (360, 354, 355), (360, 355, 361), (361, 355, 356), (361, 356, 362), (362, 356, 357), (362, 357, 363), (363, 357, 191), (363, 191, 192), (196, 198, 299), (299, 198, 300), (299, 300, 364), (364, 300, 358), (364, 358, 365), (365, 358, 359), (365, 359, 366), (366, 359, 360), (366, 360, 367), (367, 360, 361), (367, 361, 368), (368, 361, 362), (368, 362, 369), (369, 362, 363), (369, 363, 370), (370, 363, 192), (370, 192, 5), (13, 194, 333), (333, 194, 299), (333, 299, 326), (326, 299, 364), (326, 364, 320), (320, 364, 365), (320, 365, 315), (315, 365, 366), (315, 366, 311), (311, 366, 367), (311, 367, 308), (308, 367, 368), (308, 368, 307), (307, 368, 369), (307, 369, 305), (305, 369, 370), (305, 370, 5), (30, 31, 371), (30, 371, 298), (298, 371, 372), (298, 372, 281), (281, 372, 373), (281, 373, 273), (273, 373, 374), (273, 374, 260), (260, 374, 375), (260, 375, 249), (249, 375, 376), (249, 376, 240), (240, 376, 377), (240, 377, 233), (233, 377, 378), (233, 378, 231), (231, 378, 3), (231, 3, 1), (12, 13, 333), (12, 333, 379), (379, 333, 334), (379, 334, 380), (380, 334, 335), (380, 335, 381), (381, 335, 336), (381, 336, 382), (382, 336, 337), (382, 337, 383), (383, 337, 338), (383, 338, 384), (384, 338, 339), (384, 339, 385), (385, 339, 340), (385, 340, 386), (386, 340, 5), (386, 5, 3), (387, 388, 389), (388, 387, 3), (3, 390, 386), (391, 390, 3), (385, 386, 392), (392, 386, 390), (392, 390, 393), (393, 390, 391), (393, 391, 394), (395, 389, 396), (396, 389, 388), (396, 388, 397), (397, 388, 3), (384, 385, 398), (398, 385, 392), (398, 392, 399), (399, 392, 393), (399, 393, 400), (400, 393, 394), (400, 394, 401), (402, 395, 403), (403, 395, 396), (403, 396, 404), (404, 396, 397), (404, 397, 405), (405, 397, 3), (383, 384, 406), (406, 384, 398), (406, 398, 407), (407, 398, 399), (407, 399, 408), (408, 399, 400), (408, 400, 409), (409, 400, 401), (409, 401, 410), (411, 402, 412), (412, 402, 403), (412, 403, 413), (413, 403, 404), (413, 404, 414), (414, 404, 405), (414, 405, 415), (415, 405, 3), (382, 383, 416), (416, 383, 406), (416, 406, 417), (417, 406, 407), (417, 407, 418), (418, 407, 408), (418, 408, 419), (419, 408, 409), (419, 409, 420), (420, 409, 410), (420, 410, 421), (422, 411, 423), (423, 411, 412), (423, 412, 424), (424, 412, 413), (424, 413, 425), (425, 413, 414), (425, 414, 426), (426, 414, 415), (426, 415, 427), (427, 415, 3), (381, 382, 428), (428, 382, 416), (428, 416, 429), (429, 416, 417), (429, 417, 430), (430, 417, 418), (430, 418, 431), (431, 418, 419), (431, 419, 432), (432, 419, 420), (432, 420, 433), (433, 420, 421), (433, 421, 434), (372, 422, 373), (373, 422, 423), (373, 423, 374), (374, 423, 424), (374, 424, 375), (375, 424, 425), (375, 425, 376), (376, 425, 426), (376, 426, 377), (377, 426, 427), (377, 427, 378), (378, 427, 3), (380, 381, 435), (435, 381, 428), (435, 428, 436), (436, 428, 429), (436, 429, 437), (437, 429, 430), (437, 430, 438), (438, 430, 431), (438, 431, 439), (439, 431, 432), (439, 432, 440), (440, 432, 433), (440, 433, 441), (441, 433, 434), (441, 434, 442), (372, 442, 422), (422, 442, 434), (422, 434, 411), (411, 434, 421), (411, 421, 402), (402, 421, 410), (402, 410, 395), (395, 410, 401), (395, 401, 389), (389, 401, 394), (389, 394, 387), (387, 394, 391), (387, 391, 3), (372, 371, 442), (442, 371, 443), (442, 443, 441), (441, 443, 444), (441, 444, 440), (440, 444, 445), (440, 445, 439), (439, 445, 446), (439, 446, 438), (438, 446, 447), (438, 447, 437), (437, 447, 448), (437, 448, 436), (436, 448, 449), (436, 449, 435), (435, 449, 450), (435, 450, 380), (380, 450, 379), (371, 31, 443), (443, 31, 451), (443, 451, 444), (444, 451, 452), (444, 452, 445), (445, 452, 453), (445, 453, 446), (446, 453, 454), (446, 454, 447), (447, 454, 455), (447, 455, 448), (448, 455, 456), (448, 456, 449), (449, 456, 457), (449, 457, 450), (450, 457, 458), (450, 458, 379), (379, 458, 12), (31, 29, 459), (31, 459, 451), (451, 459, 460), (451, 460, 452), (452, 460, 461), (452, 461, 453), (453, 461, 462), (453, 462, 454), (454, 462, 463), (454, 463, 455), (455, 463, 464), (455, 464, 456), (456, 464, 465), (456, 465, 457), (457, 465, 466), (457, 466, 458), (458, 466, 10), (458, 10, 12), (35, 467, 39), (39, 467, 468), (39, 468, 37), (37, 468, 469), (37, 469, 33), (33, 469, 470), (33, 470, 35), (35, 470, 467), (17, 226, 19), (19, 226, 471), (226, 225, 471), (471, 225, 223), (471, 223, 472), (223, 221, 472), (472, 221, 219), (472, 219, 473), (219, 217, 473), (473, 217, 215), (473, 215, 474), (215, 213, 474), (474, 213, 211), (474, 211, 475), (475, 211, 209), (475, 209, 476), (209, 207, 476), (476, 207, 205), (476, 205, 477), (205, 203, 477), (477, 203, 201), (477, 201, 478), (201, 199, 478), (478, 199, 197), (478, 197, 9), (9, 197, 195), (9, 195, 11), (19, 471, 479), (19, 479, 480), (480, 479, 481), (480, 481, 482), (483, 481, 484), (484, 481, 479), (484, 479, 485), (485, 479, 471), (485, 471, 472), (486, 487, 482), (488, 483, 489), (489, 483, 484), (489, 484, 490), (490, 484, 485), (490, 485, 491), (491, 485, 472), (491, 472, 473), (492, 493, 487), (494, 488, 495), (495, 488, 489), (495, 489, 496), (496, 489, 490), (496, 490, 497), (497, 490, 491), (497, 491, 498), (498, 491, 473), (498, 473, 474), (499, 500, 493), (501, 494, 502), (502, 494, 495), (502, 495, 503), (503, 495, 496), (503, 496, 504), (504, 496, 497), (504, 497, 505), (505, 497, 498), (505, 498, 506), (506, 498, 474), (506, 474, 475), (507, 508, 500), (509, 501, 510), (510, 501, 502), (510, 502, 511), (511, 502, 503), (511, 503, 512), (512, 503, 504), (512, 504, 513), (513, 504, 505), (513, 505, 514), (514, 505, 506), (514, 506, 515), (515, 506, 475), (515, 475, 476), (516, 517, 508), (518, 509, 519), (519, 509, 510), (519, 510, 520), (520, 510, 511), (520, 511, 521), (521, 511, 512), (521, 512, 522), (522, 512, 513), (522, 513, 523), (523, 513, 514), (523, 514, 524), (524, 514, 515), (524, 515, 525), (525, 515, 476), (525, 476, 477), (470, 526, 527), (527, 526, 517), (517, 516, 527), (527, 516, 528), (527, 528, 470), (508, 507, 516), (516, 507, 529), (516, 529, 528), (528, 529, 530), (528, 530, 470), (500, 499, 507), (507, 499, 531), (507, 531, 529), (529, 531, 532), (529, 532, 530), (530, 532, 533), (530, 533, 470), (493, 492, 499), (499, 492, 534), (499, 534, 531), (531, 534, 535), (531, 535, 532), (532, 535, 536), (532, 536, 533), (533, 536, 537), (533, 537, 470), (487, 486, 492), (492, 486, 538), (492, 538, 534), (534, 538, 539), (534, 539, 535), (535, 539, 540), (535, 540, 536), (536, 540, 541), (536, 541, 537), (537, 541, 542), (537, 542, 470), (470, 518, 543), (543, 518, 519), (543, 519, 544), (544, 519, 520), (544, 520, 545), (545, 520, 521), (545, 521, 546), (546, 521, 522), (546, 522, 547), (547, 522, 523), (547, 523, 548), (548, 523, 524), (548, 524, 549), (549, 524, 525), (549, 525, 550), (550, 525, 477), (550, 477, 478), (470, 543, 551), (551, 543, 544), (551, 544, 552), (552, 544, 545), (552, 545, 553), (553, 545, 546), (553, 546, 554), (554, 546, 547), (554, 547, 555), (555, 547, 548), (555, 548, 556), (556, 548, 549), (556, 549, 557), (557, 549, 550), (557, 550, 558), (558, 550, 478), (558, 478, 9), (482, 481, 486), (486, 481, 483), (486, 483, 538), (538, 483, 488), (538, 488, 539), (539, 488, 494), (539, 494, 540), (540, 494, 501), (540, 501, 541), (541, 501, 509), (541, 509, 542), (542, 509, 518), (542, 518, 470), (8, 10, 466), (8, 466, 559), (559, 466, 465), (559, 465, 560), (560, 465, 464), (560, 464, 561), (561, 464, 463), (561, 463, 562), (562, 463, 462), (562, 462, 563), (563, 462, 461), (563, 461, 564), (564, 461, 460), (564, 460, 565), (565, 460, 459), (565, 459, 566), (566, 459, 29), (566, 29, 27), (9, 8, 567), (9, 567, 558), (558, 567, 568), (558, 568, 557), (557, 568, 569), (557, 569, 556), (556, 569, 570), (556, 570, 555), (555, 570, 571), (555, 571, 554), (554, 571, 572), (554, 572, 553), (553, 572, 573), (553, 573, 552), (552, 573, 574), (552, 574, 551), (551, 574, 467), (551, 467, 470), (18, 19, 480), (18, 480, 575), (575, 480, 482), (575, 482, 576), (576, 482, 487), (576, 487, 577), (577, 487, 493), (577, 493, 578), (578, 493, 500), (578, 500, 579), (579, 500, 508), (579, 508, 580), (580, 508, 517), (580, 517, 581), (581, 517, 526), (581, 526, 582), (582, 526, 470), (582, 470, 469), (16, 18, 583), (584, 20, 79), (79, 20, 22), (584, 79, 585), (585, 79, 80), (585, 80, 586), (586, 80, 77), (586, 77, 587), (587, 77, 76), (587, 76, 588), (588, 76, 74), (588, 74, 589), (589, 74, 73), (589, 73, 590), (590, 73, 71), (590, 71, 591), (591, 71, 70), (591, 70, 592), (592, 70, 68), (592, 68, 593), (593, 68, 67), (593, 67, 594), (594, 67, 65), (594, 65, 595), (595, 65, 64), (595, 64, 596), (596, 64, 62), (596, 62, 597), (597, 62, 61), (597, 61, 598), (598, 61, 59), (598, 59, 599), (599, 59, 58), (599, 58, 583), (583, 58, 56), (583, 56, 16), (8, 559, 600), (8, 600, 567), (567, 600, 601), (567, 601, 568), (602, 601, 603), (603, 601, 600), (603, 600, 604), (604, 600, 559), (604, 559, 560), (605, 569, 568), (606, 602, 607), (607, 602, 603), (607, 603, 608), (608, 603, 604), (608, 604, 609), (609, 604, 560), (609, 560, 561), (610, 570, 569), (611, 606, 612), (612, 606, 607), (612, 607, 613), (613, 607, 608), (613, 608, 614), (614, 608, 609), (614, 609, 615), (615, 609, 561), (615, 561, 562), (616, 571, 570), (617, 611, 618), (618, 611, 612), (618, 612, 619), (619, 612, 613), (619, 613, 620), (620, 613, 614), (620, 614, 621), (621, 614, 615), (621, 615, 622), (622, 615, 562), (622, 562, 563), (623, 572, 571), (624, 617, 625), (625, 617, 618), (625, 618, 626), (626, 618, 619), (626, 619, 627), (627, 619, 620), (627, 620, 628), (628, 620, 621), (628, 621, 629), (629, 621, 622), (629, 622, 630), (630, 622, 563), (630, 563, 564), (631, 573, 572), (632, 624, 633), (633, 624, 625), (633, 625, 634), (634, 625, 626), (634, 626, 635), (635, 626, 627), (635, 627, 636), (636, 627, 628), (636, 628, 637), (637, 628, 629), (637, 629, 638), (638, 629, 630), (638, 630, 639), (639, 630, 564), (639, 564, 565), (467, 574, 640), (640, 574, 573), (573, 631, 640), (640, 631, 641), (640, 641, 467), (572, 623, 631), (631, 623, 642), (631, 642, 641), (641, 642, 643), (641, 643, 467), (571, 616, 623), (623, 616, 644), (623, 644, 642), (642, 644, 645), (642, 645, 643), (643, 645, 646), (643, 646, 467), (570, 610, 616), (616, 610, 647), (616, 647, 644), (644, 647, 648), (644, 648, 645), (645, 648, 649), (645, 649, 646), (646, 649, 650), (646, 650, 467), (569, 605, 610), (610, 605, 651), (610, 651, 647), (647, 651, 652), (647, 652, 648), (648, 652, 653), (648, 653, 649), (649, 653, 654), (649, 654, 650), (650, 654, 655), (650, 655, 467), (467, 632, 656), (656, 632, 633), (656, 633, 657), (657, 633, 634), (657, 634, 658), (658, 634, 635), (658, 635, 659), (659, 635, 636), (659, 636, 660), (660, 636, 637), (660, 637, 661), (661, 637, 638), (661, 638, 662), (662, 638, 639), (662, 639, 663), (663, 639, 565), (663, 565, 566), (467, 656, 664), (664, 656, 657), (664, 657, 665), (665, 657, 658), (665, 658, 666), (666, 658, 659), (666, 659, 667), (667, 659, 660), (667, 660, 668), (668, 660, 661), (668, 661, 669), (669, 661, 662), (669, 662, 670), (670, 662, 663), (670, 663, 671), (671, 663, 566), (671, 566, 27), (568, 601, 605), (605, 601, 602), (605, 602, 651), (651, 602, 606), (651, 606, 652), (652, 606, 611), (652, 611, 653), (653, 611, 617), (653, 617, 654), (654, 617, 624), (654, 624, 655), (655, 624, 632), (655, 632, 467), (672, 20, 584), (584, 585, 673), (673, 585, 586), (674, 587, 588), (675, 589, 590), (676, 591, 592), (677, 593, 594), (678, 595, 596), (679, 597, 598), (680, 599, 583), (584, 673, 672), (672, 673, 681), (672, 681, 682), (683, 681, 684), (684, 681, 673), (684, 673, 674), (674, 673, 586), (674, 586, 587), (685, 686, 682), (687, 683, 688), (688, 683, 684), (688, 684, 689), (689, 684, 674), (689, 674, 675), (675, 674, 588), (675, 588, 589), (690, 691, 686), (692, 687, 693), (693, 687, 688), (693, 688, 694), (694, 688, 689), (694, 689, 695), (695, 689, 675), (695, 675, 676), (676, 675, 590), (676, 590, 591), (696, 697, 691), (698, 692, 699), (699, 692, 693), (699, 693, 700), (700, 693, 694), (700, 694, 701), (701, 694, 695), (701, 695, 702), (702, 695, 676), (702, 676, 677), (677, 676, 592), (677, 592, 593), (703, 704, 697), (705, 698, 706), (706, 698, 699), (706, 699, 707), (707, 699, 700), (707, 700, 708), (708, 700, 701), (708, 701, 709), (709, 701, 702), (709, 702, 710), (710, 702, 677), (710, 677, 678), (678, 677, 594), (678, 594, 595), (711, 712, 704), (713, 705, 714), (714, 705, 706), (714, 706, 715), (715, 706, 707), (715, 707, 716), (716, 707, 708), (716, 708, 717), (717, 708, 709), (717, 709, 718), (718, 709, 710), (718, 710, 719), (719, 710, 678), (719, 678, 679), (679, 678, 596), (679, 596, 597), (469, 720, 721), (721, 720, 712), (712, 711, 721), (721, 711, 722), (721, 722, 469), (704, 703, 711), (711, 703, 723), (711, 723, 722), (722, 723, 724), (722, 724, 469), (697, 696, 703), (703, 696, 725), (703, 725, 723), (723, 725, 726), (723, 726, 724), (724, 726, 727), (724, 727, 469), (691, 690, 696), (696, 690, 728), (696, 728, 725), (725, 728, 729), (725, 729, 726), (726, 729, 730), (726, 730, 727), (727, 730, 731), (727, 731, 469), (686, 685, 690), (690, 685, 732), (690, 732, 728), (728, 732, 733), (728, 733, 729), (729, 733, 734), (729, 734, 730), (730, 734, 735), (730, 735, 731), (731, 735, 736), (731, 736, 469), (469, 713, 737), (737, 713, 714), (737, 714, 738), (738, 714, 715), (738, 715, 739), (739, 715, 716), (739, 716, 740), (740, 716, 717), (740, 717, 741), (741, 717, 718), (741, 718, 742), (742, 718, 719), (742, 719, 743), (743, 719, 679), (743, 679, 680), (680, 679, 598), (680, 598, 599), (469, 737, 582), (582, 737, 738), (582, 738, 581), (581, 738, 739), (581, 739, 580), (580, 739, 740), (580, 740, 579), (579, 740, 741), (579, 741, 578), (578, 741, 742), (578, 742, 577), (577, 742, 743), (577, 743, 576), (576, 743, 680), (576, 680, 575), (575, 680, 583), (575, 583, 18), (682, 681, 685), (685, 681, 683), (685, 683, 732), (732, 683, 687), (732, 687, 733), (733, 687, 692), (733, 692, 734), (734, 692, 698), (734, 698, 735), (735, 698, 705), (735, 705, 736), (736, 705, 713), (736, 713, 469), (27, 26, 744), (27, 744, 671), (671, 744, 745), (671, 745, 670), (670, 745, 746), (670, 746, 669), (669, 746, 747), (669, 747, 668), (668, 747, 748), (668, 748, 667), (667, 748, 749), (667, 749, 666), (666, 749, 750), (666, 750, 665), (665, 750, 751), (665, 751, 664), (664, 751, 468), (664, 468, 467), (21, 20, 672), (21, 672, 752), (752, 672, 682), (752, 682, 753), (753, 682, 686), (753, 686, 754), (754, 686, 691), (754, 691, 755), (755, 691, 697), (755, 697, 756), (756, 697, 704), (756, 704, 757), (757, 704, 712), (757, 712, 758), (758, 712, 720), (758, 720, 759), (759, 720, 469), (759, 469, 468), (26, 760, 761), (26, 761, 744), (744, 761, 762), (744, 762, 745), (763, 762, 764), (764, 762, 761), (764, 761, 765), (765, 761, 760), (765, 760, 766), (767, 746, 745), (768, 763, 769), (769, 763, 764), (769, 764, 770), (770, 764, 765), (770, 765, 771), (771, 765, 766), (771, 766, 772), (773, 747, 746), (774, 768, 775), (775, 768, 769), (775, 769, 776), (776, 769, 770), (776, 770, 777), (777, 770, 771), (777, 771, 778), (778, 771, 772), (778, 772, 779), (780, 748, 747), (781, 774, 782), (782, 774, 775), (782, 775, 783), (783, 775, 776), (783, 776, 784), (784, 776, 777), (784, 777, 785), (785, 777, 778), (785, 778, 786), (786, 778, 779), (786, 779, 787), (788, 749, 748), (789, 781, 790), (790, 781, 782), (790, 782, 791), (791, 782, 783), (791, 783, 792), (792, 783, 784), (792, 784, 793), (793, 784, 785), (793, 785, 794), (794, 785, 786), (794, 786, 795), (795, 786, 787), (795, 787, 796), (797, 750, 749), (798, 789, 799), (799, 789, 790), (799, 790, 800), (800, 790, 791), (800, 791, 801), (801, 791, 792), (801, 792, 802), (802, 792, 793), (802, 793, 803), (803, 793, 794), (803, 794, 804), (804, 794, 795), (804, 795, 805), (805, 795, 796), (805, 796, 806), (468, 751, 807), (807, 751, 750), (750, 797, 807), (807, 797, 808), (807, 808, 468), (749, 788, 797), (797, 788, 809), (797, 809, 808), (808, 809, 810), (808, 810, 468), (748, 780, 788), (788, 780, 811), (788, 811, 809), (809, 811, 812), (809, 812, 810), (810, 812, 813), (810, 813, 468), (747, 773, 780), (780, 773, 814), (780, 814, 811), (811, 814, 815), (811, 815, 812), (812, 815, 816), (812, 816, 813), (813, 816, 817), (813, 817, 468), (746, 767, 773), (773, 767, 818), (773, 818, 814), (814, 818, 819), (814, 819, 815), (815, 819, 820), (815, 820, 816), (816, 820, 821), (816, 821, 817), (817, 821, 822), (817, 822, 468), (468, 798, 823), (823, 798, 799), (823, 799, 824), (824, 799, 800), (824, 800, 825), (825, 800, 801), (825, 801, 826), (826, 801, 802), (826, 802, 827), (827, 802, 803), (827, 803, 828), (828, 803, 804), (828, 804, 829), (829, 804, 805), (829, 805, 830), (830, 805, 806), (830, 806, 831), (468, 823, 759), (759, 823, 824), (759, 824, 758), (758, 824, 825), (758, 825, 757), (757, 825, 826), (757, 826, 756), (756, 826, 827), (756, 827, 755), (755, 827, 828), (755, 828, 754), (754, 828, 829), (754, 829, 753), (753, 829, 830), (753, 830, 752), (752, 830, 831), (752, 831, 21), (745, 762, 767), (767, 762, 763), (767, 763, 818), (818, 763, 768), (818, 768, 819), (819, 768, 774), (819, 774, 820), (820, 774, 781), (820, 781, 821), (821, 781, 789), (821, 789, 822), (822, 789, 798), (822, 798, 468), (26, 28, 175), (26, 175, 760), (760, 175, 173), (760, 173, 766), (766, 173, 171), (766, 171, 772), (772, 171, 169), (772, 169, 779), (779, 169, 167), (779, 167, 787), (787, 167, 165), (787, 165, 796), (796, 165, 163), (796, 163, 806), (806, 163, 161), (806, 161, 831), (831, 161, 23), (831, 23, 21)])
me_cz___1.use_remesh_fix_poles = True
me_cz___1.use_remesh_preserve_attributes = False
me_cz___1.use_mirror_vertex_groups = False
me_cz___1.update()

# ---- objects
ob_cz___1 = bpy.data.objects.new('Część1', me_cz___1)

# ---- transforms, parenting, visibility, modifiers, constraints
ob_cz___1.location = (0.0, 0.0, 0.0)
ob_cz___1.scale = (0.001, 0.001, 0.001)
ob_cz___1.lineart.crease_threshold = 0.0

# ---- collection membership
col_collection.objects.link(ob_cz___1)

# ---- scene / render settings (as saved in the file)
scene.frame_start = 1; scene.frame_end = 250; scene.frame_set(1)
scene.render.engine = 'BLENDER_EEVEE_NEXT'
scene.cycles.use_denoising = False
scene.cycles.samples = 128
scene.cycles.sampling_pattern = 'TABULATED_SOBOL'
scene.cycles.use_adaptive_sampling = False
scene.cycles.use_light_tree = False
scene.view_settings.view_transform = 'Filmic'
bpy.context.view_layer.update()

# ---- added for rendering (the .blend has no active camera and no usable light): camera, sun
cam_auto = bpy.data.cameras.new('AutoCamera')
cam_auto.lens = 50.0
cam_auto.sensor_width = 36.0
cam_auto.clip_end = 1000.0
ob_auto_camera = bpy.data.objects.new('AutoCamera', cam_auto)
scene.collection.objects.link(ob_auto_camera)
ob_auto_camera.location = (4.59856, -2.92368, 2.81245)
ob_auto_camera.rotation_euler = (1.09748, -7.21219e-08, 0.694738)
scene.camera = ob_auto_camera
light_auto_sun = bpy.data.lights.new('AutoSun', 'SUN')
light_auto_sun.energy = 3.0
light_auto_sun.angle = 0.0523599
ob_auto_sun = bpy.data.objects.new('AutoSun', light_auto_sun)
scene.collection.objects.link(ob_auto_sun)
ob_auto_sun.rotation_euler = (0.872665, 0.174533, 0.523599)
bpy.context.view_layer.update()
